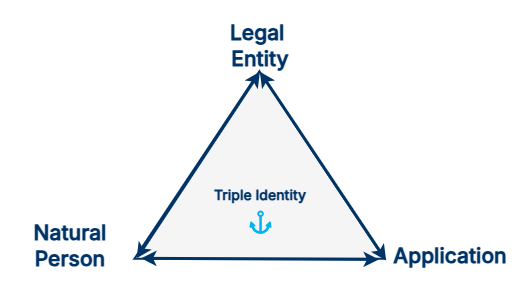

The diagram above was exported from draw.io. Its source (the exported page's mxGraphModel, read from the mxfile embedded in the PNG):
<mxGraphModel dx="1584" dy="901" grid="1" gridSize="10" guides="1" tooltips="1" connect="1" arrows="1" fold="1" page="1" pageScale="1" pageWidth="1100" pageHeight="850" math="0" shadow="0">
  <root>
    <mxCell id="0" />
    <mxCell id="1" parent="0" />
    <mxCell id="eGNOvGLhvj2brfNMpinJ-18" value="" style="rounded=0;whiteSpace=wrap;html=1;strokeColor=none;" vertex="1" parent="1">
      <mxGeometry x="275" y="210" width="515" height="290" as="geometry" />
    </mxCell>
    <mxCell id="eGNOvGLhvj2brfNMpinJ-16" value="" style="group" vertex="1" connectable="0" parent="1">
      <mxGeometry x="409.38" y="281.25" width="251.25" height="188.75" as="geometry" />
    </mxCell>
    <mxCell id="eGNOvGLhvj2brfNMpinJ-5" value="" style="triangle;whiteSpace=wrap;html=1;rotation=-90;fillColor=#F5F5F5;strokeColor=#003366;strokeWidth=2;" vertex="1" parent="eGNOvGLhvj2brfNMpinJ-16">
      <mxGeometry x="31.25" y="-31.249999999999986" width="187.5" height="250" as="geometry" />
    </mxCell>
    <mxCell id="eGNOvGLhvj2brfNMpinJ-13" value="" style="endArrow=classic;startArrow=classic;html=1;rounded=0;entryX=1;entryY=0.5;entryDx=0;entryDy=0;fontColor=#003366;strokeWidth=3;strokeColor=#003366;" edge="1" parent="eGNOvGLhvj2brfNMpinJ-16" target="eGNOvGLhvj2brfNMpinJ-5">
      <mxGeometry width="50" height="50" relative="1" as="geometry">
        <mxPoint x="251.25" y="188.75" as="sourcePoint" />
        <mxPoint x="111.25" y="-11.249999999999986" as="targetPoint" />
      </mxGeometry>
    </mxCell>
    <mxCell id="eGNOvGLhvj2brfNMpinJ-14" value="" style="endArrow=classic;startArrow=classic;html=1;rounded=0;entryX=1;entryY=0.5;entryDx=0;entryDy=0;fontColor=#003366;strokeWidth=3;strokeColor=#003366;exitX=0.005;exitY=0.007;exitDx=0;exitDy=0;exitPerimeter=0;" edge="1" parent="eGNOvGLhvj2brfNMpinJ-16" source="eGNOvGLhvj2brfNMpinJ-5" target="eGNOvGLhvj2brfNMpinJ-5">
      <mxGeometry width="50" height="50" relative="1" as="geometry">
        <mxPoint x="167.25" y="387.75" as="sourcePoint" />
        <mxPoint x="41.25" y="198.75" as="targetPoint" />
      </mxGeometry>
    </mxCell>
    <mxCell id="eGNOvGLhvj2brfNMpinJ-15" value="" style="endArrow=classic;startArrow=classic;html=1;rounded=0;entryX=0.005;entryY=0.025;entryDx=0;entryDy=0;fontColor=#003366;strokeWidth=3;strokeColor=#003366;entryPerimeter=0;exitX=-0.001;exitY=0.976;exitDx=0;exitDy=0;exitPerimeter=0;" edge="1" parent="eGNOvGLhvj2brfNMpinJ-16" source="eGNOvGLhvj2brfNMpinJ-5" target="eGNOvGLhvj2brfNMpinJ-5">
      <mxGeometry width="50" height="50" relative="1" as="geometry">
        <mxPoint x="267.25" y="467.75" as="sourcePoint" />
        <mxPoint x="141.25" y="278.75" as="targetPoint" />
      </mxGeometry>
    </mxCell>
    <mxCell id="eGNOvGLhvj2brfNMpinJ-2" value="&lt;font data-font-src=&quot;https://fonts.googleapis.com/css?family=Inter&quot; face=&quot;Inter&quot; style=&quot;font-size: 21px; color: rgb(0, 51, 102);&quot;&gt;&lt;b&gt;Legal&amp;nbsp;&lt;/b&gt;&lt;/font&gt;&lt;div&gt;&lt;font data-font-src=&quot;https://fonts.googleapis.com/css?family=Inter&quot; face=&quot;Inter&quot; style=&quot;font-size: 21px; color: rgb(0, 51, 102);&quot;&gt;&lt;b&gt;Entity&lt;/b&gt;&lt;/font&gt;&lt;/div&gt;" style="text;html=1;whiteSpace=wrap;strokeColor=none;fillColor=none;align=center;verticalAlign=middle;rounded=0;" vertex="1" parent="1">
      <mxGeometry x="425" y="240" width="220" height="30" as="geometry" />
    </mxCell>
    <mxCell id="eGNOvGLhvj2brfNMpinJ-3" value="&lt;font style=&quot;font-size: 21px; color: rgb(0, 51, 102);&quot; face=&quot;Inter&quot; data-font-src=&quot;https://fonts.googleapis.com/css?family=Inter&quot;&gt;&lt;b&gt;Application&lt;/b&gt;&lt;/font&gt;" style="text;html=1;whiteSpace=wrap;strokeColor=none;fillColor=none;align=center;verticalAlign=middle;rounded=0;" vertex="1" parent="1">
      <mxGeometry x="660" y="450" width="130" height="30" as="geometry" />
    </mxCell>
    <mxCell id="eGNOvGLhvj2brfNMpinJ-4" value="&lt;font style=&quot;font-size: 21px; color: rgb(0, 51, 102);&quot; face=&quot;Inter&quot; data-font-src=&quot;https://fonts.googleapis.com/css?family=Inter&quot;&gt;&lt;b&gt;Natural&lt;/b&gt;&lt;/font&gt;&lt;div&gt;&lt;font style=&quot;font-size: 21px; color: rgb(0, 51, 102);&quot; face=&quot;Inter&quot; data-font-src=&quot;https://fonts.googleapis.com/css?family=Inter&quot;&gt;&lt;b&gt;Person&lt;/b&gt;&lt;/font&gt;&lt;/div&gt;" style="text;html=1;whiteSpace=wrap;strokeColor=none;fillColor=none;align=center;verticalAlign=middle;rounded=0;" vertex="1" parent="1">
      <mxGeometry x="290" y="440" width="110" height="30" as="geometry" />
    </mxCell>
    <mxCell id="eGNOvGLhvj2brfNMpinJ-1" value="&lt;font style=&quot;color: rgb(0, 51, 102);&quot; face=&quot;Inter&quot; data-font-src=&quot;https://fonts.googleapis.com/css?family=Inter&quot;&gt;&lt;b&gt;Triple Identity&lt;/b&gt;&lt;/font&gt;" style="text;html=1;whiteSpace=wrap;strokeColor=none;fillColor=none;align=center;verticalAlign=middle;rounded=0;fontSize=14;" vertex="1" parent="1">
      <mxGeometry x="435" y="390" width="200" height="30" as="geometry" />
    </mxCell>
    <mxCell id="eGNOvGLhvj2brfNMpinJ-9" value="" style="shape=mxgraph.signs.transportation.anchor_1;html=1;pointerEvents=1;fillColor=#00B4F0;strokeColor=none;verticalLabelPosition=bottom;verticalAlign=top;align=center;" vertex="1" parent="1">
      <mxGeometry x="524" y="420" width="22" height="23.43" as="geometry" />
    </mxCell>
  </root>
</mxGraphModel>